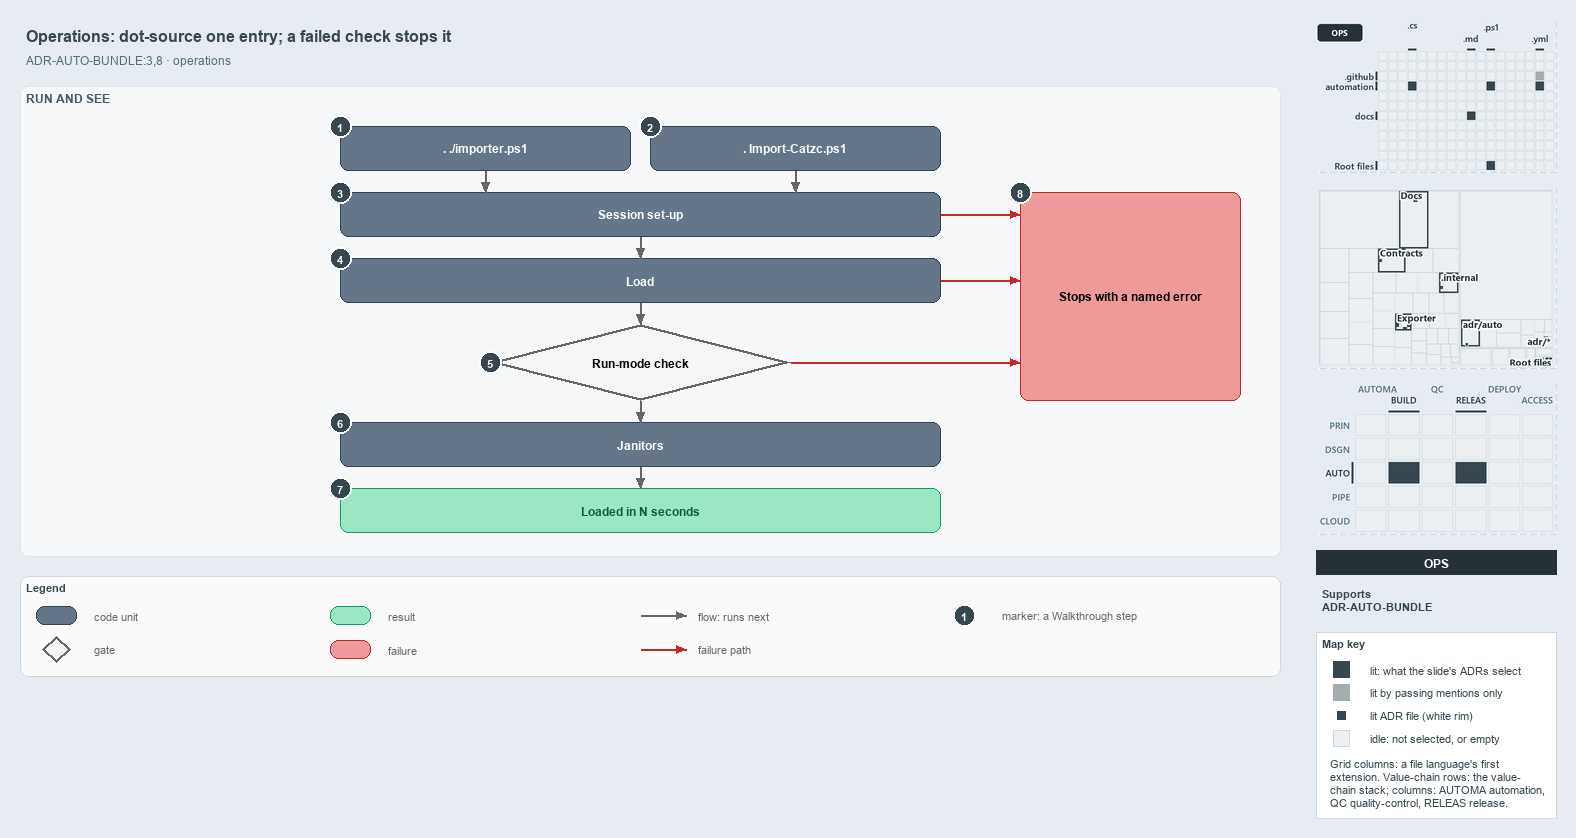

The diagram above was exported from draw.io. Its source (the exported page's mxGraphModel, read from the mxfile embedded in the PNG):
<mxGraphModel dx="1024" dy="768" grid="0" gridSize="10" guides="1" tooltips="1" connect="1" arrows="1" fold="1" page="1" pageScale="1" pageWidth="1572" pageHeight="690" background="#E6ECF2" math="0" shadow="0">
  <root>
    <mxCell id="0" />
    <mxCell id="1" parent="0" />
    <mxCell id="title" value="Operations: dot-source one entry; a failed check stops it" style="text;html=1;align=left;verticalAlign=middle;fontSize=16;fontStyle=1;fontColor=#37474F;" vertex="1" parent="1">
      <mxGeometry x="20" y="14" width="1260" height="30" as="geometry" />
    </mxCell>
    <mxCell id="subtitle" value="ADR-AUTO-BUNDLE:3,8 &amp;#183; operations" style="text;html=1;align=left;verticalAlign=middle;fontSize=12;fontColor=#546E7A;" vertex="1" parent="1">
      <mxGeometry x="20" y="44" width="1240" height="20" as="geometry" />
    </mxCell>
    <mxCell id="band-run" value="RUN AND SEE" style="rounded=1;html=1;arcSize=3;fillColor=#F6F8FA;strokeColor=#E1E4E8;verticalAlign=top;align=left;spacingLeft=8;fontStyle=1;fontSize=12;fontColor=#455A64;" vertex="1" parent="1">
      <mxGeometry x="20" y="80" width="1260" height="470" as="geometry" />
    </mxCell>
    <mxCell id="g-src" value="&lt;b&gt;. ./importer.ps1&lt;/b&gt;" style="rounded=1;whiteSpace=wrap;html=1;arcSize=20;fillColor=#647687;strokeColor=#314354;fontColor=#FFFFFF;fontSize=12;" vertex="1" parent="1">
      <mxGeometry x="340" y="120" width="290" height="44" as="geometry" />
    </mxCell>
    <mxCell id="g-bld" value="&lt;b&gt;. Import-Catzc.ps1&lt;/b&gt;" style="rounded=1;whiteSpace=wrap;html=1;arcSize=20;fillColor=#647687;strokeColor=#314354;fontColor=#FFFFFF;fontSize=12;" vertex="1" parent="1">
      <mxGeometry x="650" y="120" width="290" height="44" as="geometry" />
    </mxCell>
    <mxCell id="g-setup" value="&lt;b&gt;Session set-up&lt;/b&gt;" style="rounded=1;whiteSpace=wrap;html=1;arcSize=20;fillColor=#647687;strokeColor=#314354;fontColor=#FFFFFF;fontSize=12;" vertex="1" parent="1">
      <mxGeometry x="340" y="186" width="600" height="44" as="geometry" />
    </mxCell>
    <mxCell id="g-load" value="&lt;b&gt;Load&lt;/b&gt;" style="rounded=1;whiteSpace=wrap;html=1;arcSize=20;fillColor=#647687;strokeColor=#314354;fontColor=#FFFFFF;fontSize=12;" vertex="1" parent="1">
      <mxGeometry x="340" y="252" width="600" height="44" as="geometry" />
    </mxCell>
    <mxCell id="g-check" value="&lt;b&gt;Run-mode check&lt;/b&gt;" style="rhombus;whiteSpace=wrap;html=1;fillColor=#f5f5f5;strokeColor=#666666;strokeWidth=3;fontSize=12;" vertex="1" parent="1">
      <mxGeometry x="490" y="318" width="300" height="76" as="geometry" />
    </mxCell>
    <mxCell id="g-janitors" value="&lt;b&gt;Janitors&lt;/b&gt;" style="rounded=1;whiteSpace=wrap;html=1;arcSize=20;fillColor=#647687;strokeColor=#314354;fontColor=#FFFFFF;fontSize=12;" vertex="1" parent="1">
      <mxGeometry x="340" y="416" width="600" height="44" as="geometry" />
    </mxCell>
    <mxCell id="g-loaded" value="&lt;b&gt;Loaded in N seconds&lt;/b&gt;" style="rounded=1;whiteSpace=wrap;html=1;arcSize=20;fillColor=#9BE7C4;strokeColor=#0E9F6E;fontColor=#0B5C43;fontSize=12;" vertex="1" parent="1">
      <mxGeometry x="340" y="482" width="600" height="44" as="geometry" />
    </mxCell>
    <mxCell id="g-stop" value="&lt;b&gt;Stops with a named error&lt;/b&gt;" style="rounded=1;whiteSpace=wrap;html=1;arcSize=20;fillColor=#EF9A9A;strokeColor=#C62828;fontSize=12;" vertex="1" parent="1">
      <mxGeometry x="1020" y="186" width="220" height="208" as="geometry" />
    </mxCell>
    <mxCell id="p-edge-src-setup-a" value="" style="text;html=1;strokeColor=none;fillColor=none;" vertex="1" parent="1">
      <mxGeometry x="485" y="164" width="1" height="1" as="geometry" />
    </mxCell>
    <mxCell id="p-edge-src-setup-b" value="" style="text;html=1;strokeColor=none;fillColor=none;" vertex="1" parent="1">
      <mxGeometry x="485" y="186" width="1" height="1" as="geometry" />
    </mxCell>
    <mxCell id="edge-src-setup" value="" style="edgeStyle=orthogonalEdgeStyle;rounded=1;html=1;endArrow=block;strokeColor=#666666;" edge="1" parent="1" source="p-edge-src-setup-a" target="p-edge-src-setup-b">
      <mxGeometry relative="1" as="geometry" />
    </mxCell>
    <mxCell id="p-edge-bld-setup-a" value="" style="text;html=1;strokeColor=none;fillColor=none;" vertex="1" parent="1">
      <mxGeometry x="795" y="164" width="1" height="1" as="geometry" />
    </mxCell>
    <mxCell id="p-edge-bld-setup-b" value="" style="text;html=1;strokeColor=none;fillColor=none;" vertex="1" parent="1">
      <mxGeometry x="795" y="186" width="1" height="1" as="geometry" />
    </mxCell>
    <mxCell id="edge-bld-setup" value="" style="edgeStyle=orthogonalEdgeStyle;rounded=1;html=1;endArrow=block;strokeColor=#666666;" edge="1" parent="1" source="p-edge-bld-setup-a" target="p-edge-bld-setup-b">
      <mxGeometry relative="1" as="geometry" />
    </mxCell>
    <mxCell id="p-edge-next-1-a" value="" style="text;html=1;strokeColor=none;fillColor=none;" vertex="1" parent="1">
      <mxGeometry x="640" y="230" width="1" height="1" as="geometry" />
    </mxCell>
    <mxCell id="p-edge-next-1-b" value="" style="text;html=1;strokeColor=none;fillColor=none;" vertex="1" parent="1">
      <mxGeometry x="640" y="252" width="1" height="1" as="geometry" />
    </mxCell>
    <mxCell id="edge-next-1" value="" style="edgeStyle=orthogonalEdgeStyle;rounded=1;html=1;endArrow=block;strokeColor=#666666;" edge="1" parent="1" source="p-edge-next-1-a" target="p-edge-next-1-b">
      <mxGeometry relative="1" as="geometry" />
    </mxCell>
    <mxCell id="p-edge-next-2-a" value="" style="text;html=1;strokeColor=none;fillColor=none;" vertex="1" parent="1">
      <mxGeometry x="640" y="296" width="1" height="1" as="geometry" />
    </mxCell>
    <mxCell id="p-edge-next-2-b" value="" style="text;html=1;strokeColor=none;fillColor=none;" vertex="1" parent="1">
      <mxGeometry x="640" y="318" width="1" height="1" as="geometry" />
    </mxCell>
    <mxCell id="edge-next-2" value="" style="edgeStyle=orthogonalEdgeStyle;rounded=1;html=1;endArrow=block;strokeColor=#666666;" edge="1" parent="1" source="p-edge-next-2-a" target="p-edge-next-2-b">
      <mxGeometry relative="1" as="geometry" />
    </mxCell>
    <mxCell id="p-edge-next-3-a" value="" style="text;html=1;strokeColor=none;fillColor=none;" vertex="1" parent="1">
      <mxGeometry x="640" y="394" width="1" height="1" as="geometry" />
    </mxCell>
    <mxCell id="p-edge-next-3-b" value="" style="text;html=1;strokeColor=none;fillColor=none;" vertex="1" parent="1">
      <mxGeometry x="640" y="416" width="1" height="1" as="geometry" />
    </mxCell>
    <mxCell id="edge-next-3" value="" style="edgeStyle=orthogonalEdgeStyle;rounded=1;html=1;endArrow=block;strokeColor=#666666;" edge="1" parent="1" source="p-edge-next-3-a" target="p-edge-next-3-b">
      <mxGeometry relative="1" as="geometry" />
    </mxCell>
    <mxCell id="p-edge-next-4-a" value="" style="text;html=1;strokeColor=none;fillColor=none;" vertex="1" parent="1">
      <mxGeometry x="640" y="460" width="1" height="1" as="geometry" />
    </mxCell>
    <mxCell id="p-edge-next-4-b" value="" style="text;html=1;strokeColor=none;fillColor=none;" vertex="1" parent="1">
      <mxGeometry x="640" y="482" width="1" height="1" as="geometry" />
    </mxCell>
    <mxCell id="edge-next-4" value="" style="edgeStyle=orthogonalEdgeStyle;rounded=1;html=1;endArrow=block;strokeColor=#666666;" edge="1" parent="1" source="p-edge-next-4-a" target="p-edge-next-4-b">
      <mxGeometry relative="1" as="geometry" />
    </mxCell>
    <mxCell id="p-fail-setup-a" value="" style="text;html=1;strokeColor=none;fillColor=none;" vertex="1" parent="1">
      <mxGeometry x="940" y="208" width="1" height="1" as="geometry" />
    </mxCell>
    <mxCell id="p-fail-setup-b" value="" style="text;html=1;strokeColor=none;fillColor=none;" vertex="1" parent="1">
      <mxGeometry x="1020" y="208" width="1" height="1" as="geometry" />
    </mxCell>
    <mxCell id="fail-setup" value="" style="edgeStyle=orthogonalEdgeStyle;rounded=1;html=1;endArrow=block;strokeColor=#C62828;" edge="1" parent="1" source="p-fail-setup-a" target="p-fail-setup-b">
      <mxGeometry relative="1" as="geometry" />
    </mxCell>
    <mxCell id="p-fail-load-a" value="" style="text;html=1;strokeColor=none;fillColor=none;" vertex="1" parent="1">
      <mxGeometry x="940" y="274" width="1" height="1" as="geometry" />
    </mxCell>
    <mxCell id="p-fail-load-b" value="" style="text;html=1;strokeColor=none;fillColor=none;" vertex="1" parent="1">
      <mxGeometry x="1020" y="274" width="1" height="1" as="geometry" />
    </mxCell>
    <mxCell id="fail-load" value="" style="edgeStyle=orthogonalEdgeStyle;rounded=1;html=1;endArrow=block;strokeColor=#C62828;" edge="1" parent="1" source="p-fail-load-a" target="p-fail-load-b">
      <mxGeometry relative="1" as="geometry" />
    </mxCell>
    <mxCell id="p-fail-check-a" value="" style="text;html=1;strokeColor=none;fillColor=none;" vertex="1" parent="1">
      <mxGeometry x="790" y="356" width="1" height="1" as="geometry" />
    </mxCell>
    <mxCell id="p-fail-check-b" value="" style="text;html=1;strokeColor=none;fillColor=none;" vertex="1" parent="1">
      <mxGeometry x="1020" y="356" width="1" height="1" as="geometry" />
    </mxCell>
    <mxCell id="fail-check" value="" style="edgeStyle=orthogonalEdgeStyle;rounded=1;html=1;endArrow=block;strokeColor=#C62828;" edge="1" parent="1" source="p-fail-check-a" target="p-fail-check-b">
      <mxGeometry relative="1" as="geometry" />
    </mxCell>
    <mxCell id="mark-1" value="1" style="ellipse;html=1;fillColor=#37474F;strokeColor=#FFFFFF;strokeWidth=2;fontColor=#FFFFFF;fontStyle=1;fontSize=11;" vertex="1" parent="1">
      <mxGeometry x="329" y="109" width="22" height="22" as="geometry" />
    </mxCell>
    <mxCell id="mark-2" value="2" style="ellipse;html=1;fillColor=#37474F;strokeColor=#FFFFFF;strokeWidth=2;fontColor=#FFFFFF;fontStyle=1;fontSize=11;" vertex="1" parent="1">
      <mxGeometry x="639" y="109" width="22" height="22" as="geometry" />
    </mxCell>
    <mxCell id="mark-3" value="3" style="ellipse;html=1;fillColor=#37474F;strokeColor=#FFFFFF;strokeWidth=2;fontColor=#FFFFFF;fontStyle=1;fontSize=11;" vertex="1" parent="1">
      <mxGeometry x="329" y="175" width="22" height="22" as="geometry" />
    </mxCell>
    <mxCell id="mark-4" value="4" style="ellipse;html=1;fillColor=#37474F;strokeColor=#FFFFFF;strokeWidth=2;fontColor=#FFFFFF;fontStyle=1;fontSize=11;" vertex="1" parent="1">
      <mxGeometry x="329" y="241" width="22" height="22" as="geometry" />
    </mxCell>
    <mxCell id="mark-5" value="5" style="ellipse;html=1;fillColor=#37474F;strokeColor=#FFFFFF;strokeWidth=2;fontColor=#FFFFFF;fontStyle=1;fontSize=11;" vertex="1" parent="1">
      <mxGeometry x="479" y="345" width="22" height="22" as="geometry" />
    </mxCell>
    <mxCell id="mark-6" value="6" style="ellipse;html=1;fillColor=#37474F;strokeColor=#FFFFFF;strokeWidth=2;fontColor=#FFFFFF;fontStyle=1;fontSize=11;" vertex="1" parent="1">
      <mxGeometry x="329" y="405" width="22" height="22" as="geometry" />
    </mxCell>
    <mxCell id="mark-7" value="7" style="ellipse;html=1;fillColor=#37474F;strokeColor=#FFFFFF;strokeWidth=2;fontColor=#FFFFFF;fontStyle=1;fontSize=11;" vertex="1" parent="1">
      <mxGeometry x="329" y="471" width="22" height="22" as="geometry" />
    </mxCell>
    <mxCell id="mark-8" value="8" style="ellipse;html=1;fillColor=#37474F;strokeColor=#FFFFFF;strokeWidth=2;fontColor=#FFFFFF;fontStyle=1;fontSize=11;" vertex="1" parent="1">
      <mxGeometry x="1009" y="175" width="22" height="22" as="geometry" />
    </mxCell>
    <mxCell id="legend" value="&lt;b&gt;Legend&lt;/b&gt;" style="rounded=1;whiteSpace=wrap;html=1;arcSize=6;fillColor=#FAFAFA;strokeColor=#CFD8DC;align=left;verticalAlign=top;spacing=8;fontSize=11;fontColor=#37474F;" vertex="1" parent="1">
      <mxGeometry x="20" y="570" width="1260" height="100" as="geometry" />
    </mxCell>
    <mxCell id="legend-0" value="" style="rounded=1;whiteSpace=wrap;html=1;arcSize=20;fillColor=#647687;strokeColor=#314354;fontColor=#FFFFFF;fontSize=12;" vertex="1" parent="1">
      <mxGeometry x="36" y="600" width="40" height="18" as="geometry" />
    </mxCell>
    <mxCell id="legend-0-text" value="code unit" style="text;html=1;align=left;verticalAlign=middle;fontSize=11;fontColor=#666666;" vertex="1" parent="1">
      <mxGeometry x="88" y="599" width="240" height="20" as="geometry" />
    </mxCell>
    <mxCell id="legend-1" value="" style="rhombus;whiteSpace=wrap;html=1;fillColor=#f5f5f5;strokeColor=#666666;strokeWidth=3;fontSize=12;" vertex="1" parent="1">
      <mxGeometry x="42" y="630" width="28" height="26" as="geometry" />
    </mxCell>
    <mxCell id="legend-1-text" value="gate" style="text;html=1;align=left;verticalAlign=middle;fontSize=11;fontColor=#666666;" vertex="1" parent="1">
      <mxGeometry x="88" y="633" width="240" height="20" as="geometry" />
    </mxCell>
    <mxCell id="legend-2" value="" style="rounded=1;whiteSpace=wrap;html=1;arcSize=20;fillColor=#9BE7C4;strokeColor=#0E9F6E;fontColor=#0B5C43;fontSize=12;" vertex="1" parent="1">
      <mxGeometry x="330" y="600" width="40" height="18" as="geometry" />
    </mxCell>
    <mxCell id="legend-2-text" value="result" style="text;html=1;align=left;verticalAlign=middle;fontSize=11;fontColor=#666666;" vertex="1" parent="1">
      <mxGeometry x="382" y="599" width="240" height="20" as="geometry" />
    </mxCell>
    <mxCell id="legend-3" value="" style="rounded=1;whiteSpace=wrap;html=1;arcSize=20;fillColor=#EF9A9A;strokeColor=#C62828;fontSize=12;" vertex="1" parent="1">
      <mxGeometry x="330" y="634" width="40" height="18" as="geometry" />
    </mxCell>
    <mxCell id="legend-3-text" value="failure" style="text;html=1;align=left;verticalAlign=middle;fontSize=11;fontColor=#666666;" vertex="1" parent="1">
      <mxGeometry x="382" y="633" width="240" height="20" as="geometry" />
    </mxCell>
    <mxCell id="p-legend-4-a" value="" style="text;html=1;strokeColor=none;fillColor=none;" vertex="1" parent="1">
      <mxGeometry x="640" y="609" width="1" height="1" as="geometry" />
    </mxCell>
    <mxCell id="p-legend-4-b" value="" style="text;html=1;strokeColor=none;fillColor=none;" vertex="1" parent="1">
      <mxGeometry x="686" y="609" width="1" height="1" as="geometry" />
    </mxCell>
    <mxCell id="legend-4" value="" style="edgeStyle=orthogonalEdgeStyle;rounded=1;html=1;endArrow=block;strokeColor=#666666;" edge="1" parent="1" source="p-legend-4-a" target="p-legend-4-b">
      <mxGeometry relative="1" as="geometry" />
    </mxCell>
    <mxCell id="legend-4-text" value="flow: runs next" style="text;html=1;align=left;verticalAlign=middle;fontSize=11;fontColor=#666666;" vertex="1" parent="1">
      <mxGeometry x="692" y="599" width="240" height="20" as="geometry" />
    </mxCell>
    <mxCell id="p-legend-5-a" value="" style="text;html=1;strokeColor=none;fillColor=none;" vertex="1" parent="1">
      <mxGeometry x="640" y="643" width="1" height="1" as="geometry" />
    </mxCell>
    <mxCell id="p-legend-5-b" value="" style="text;html=1;strokeColor=none;fillColor=none;" vertex="1" parent="1">
      <mxGeometry x="686" y="643" width="1" height="1" as="geometry" />
    </mxCell>
    <mxCell id="legend-5" value="" style="edgeStyle=orthogonalEdgeStyle;rounded=1;html=1;endArrow=block;strokeColor=#C62828;" edge="1" parent="1" source="p-legend-5-a" target="p-legend-5-b">
      <mxGeometry relative="1" as="geometry" />
    </mxCell>
    <mxCell id="legend-5-text" value="failure path" style="text;html=1;align=left;verticalAlign=middle;fontSize=11;fontColor=#666666;" vertex="1" parent="1">
      <mxGeometry x="692" y="633" width="240" height="20" as="geometry" />
    </mxCell>
    <mxCell id="legend-6" value="1" style="ellipse;html=1;fillColor=#37474F;strokeColor=#FFFFFF;strokeWidth=2;fontColor=#FFFFFF;fontStyle=1;fontSize=11;" vertex="1" parent="1">
      <mxGeometry x="953" y="598" width="22" height="22" as="geometry" />
    </mxCell>
    <mxCell id="legend-6-text" value="marker: a Walkthrough step" style="text;html=1;align=left;verticalAlign=middle;fontSize=11;fontColor=#666666;" vertex="1" parent="1">
      <mxGeometry x="996" y="599" width="240" height="20" as="geometry" />
    </mxCell>
    <mxCell id="minimap-grid" value="" style="shape=image;html=1;imageAspect=0;aspect=fixed;verticalLabelPosition=bottom;strokeColor=#CFD8DC;dashed=1;fillColor=#FAFAFA;image=data:image/png,(base64 omitted: 11220 chars);" vertex="1" parent="1">
      <mxGeometry x="1316" y="16" width="240" height="150" as="geometry" />
    </mxCell>
    <mxCell id="minimap-tree" value="" style="shape=image;html=1;imageAspect=0;aspect=fixed;verticalLabelPosition=bottom;strokeColor=#CFD8DC;dashed=1;fillColor=#FAFAFA;image=data:image/png,(base64 omitted: 20188 chars);" vertex="1" parent="1">
      <mxGeometry x="1316" y="182" width="240" height="180" as="geometry" />
    </mxCell>
    <mxCell id="minimap-chain" value="" style="shape=image;html=1;imageAspect=0;aspect=fixed;verticalLabelPosition=bottom;strokeColor=#CFD8DC;dashed=1;fillColor=#FAFAFA;image=data:image/png,(base64 omitted: 14404 chars);" vertex="1" parent="1">
      <mxGeometry x="1316" y="378" width="240" height="150" as="geometry" />
    </mxCell>
    <mxCell id="lens-badge" value="OPS" style="rounded=0;whiteSpace=wrap;html=1;align=center;verticalAlign=middle;fontSize=12;fontStyle=1;fontColor=#FFFFFF;fillColor=#263238;strokeColor=none;" vertex="1" parent="1">
      <mxGeometry x="1316" y="544" width="240" height="24" as="geometry" />
    </mxCell>
    <mxCell id="supports" value="&lt;b&gt;Supports&lt;/b&gt;&lt;br&gt;ADR-AUTO-BUNDLE" style="text;html=1;whiteSpace=wrap;align=left;verticalAlign=top;fontSize=11;fontColor=#37474F;" vertex="1" parent="1">
      <mxGeometry x="1316" y="576" width="240" height="38" as="geometry" />
    </mxCell>
    <mxCell id="mapkey" value="&lt;b&gt;Map key&lt;/b&gt;" style="rounded=0;whiteSpace=wrap;html=1;align=left;verticalAlign=top;fontSize=11;fontColor=#37474F;fillColor=#FFFFFF;strokeColor=#CFD8DC;spacingLeft=8;spacingTop=2;" vertex="1" parent="1">
      <mxGeometry x="1316" y="626" width="240" height="186" as="geometry" />
    </mxCell>
    <mxCell id="mapkey-lit" value="" style="rounded=0;html=1;fillColor=#37474F;strokeColor=#37474F;" vertex="1" parent="1">
      <mxGeometry x="1333.0" y="655.0" width="16" height="16" as="geometry" />
    </mxCell>
    <mxCell id="mapkey-lit-text" value="lit: what the slide's ADRs select" style="text;html=1;align=left;verticalAlign=middle;fontSize=11;fontColor=#37474F;" vertex="1" parent="1">
      <mxGeometry x="1364" y="653" width="184" height="20" as="geometry" />
    </mxCell>
    <mxCell id="mapkey-touched" value="" style="rounded=0;html=1;fillColor=#A4ACB0;strokeColor=#A4ACB0;" vertex="1" parent="1">
      <mxGeometry x="1333.0" y="678.0" width="16" height="16" as="geometry" />
    </mxCell>
    <mxCell id="mapkey-touched-text" value="lit by passing mentions only" style="text;html=1;align=left;verticalAlign=middle;fontSize=11;fontColor=#37474F;" vertex="1" parent="1">
      <mxGeometry x="1364" y="676" width="184" height="20" as="geometry" />
    </mxCell>
    <mxCell id="mapkey-adr" value="" style="rounded=0;html=1;fillColor=#37474F;strokeColor=#FFFFFF;strokeWidth=2;" vertex="1" parent="1">
      <mxGeometry x="1335.0" y="703.0" width="12" height="12" as="geometry" />
    </mxCell>
    <mxCell id="mapkey-adr-text" value="lit ADR file (white rim)" style="text;html=1;align=left;verticalAlign=middle;fontSize=11;fontColor=#37474F;" vertex="1" parent="1">
      <mxGeometry x="1364" y="699" width="184" height="20" as="geometry" />
    </mxCell>
    <mxCell id="mapkey-idle" value="" style="rounded=0;html=1;fillColor=#ECEFF1;strokeColor=#CFD8DC;" vertex="1" parent="1">
      <mxGeometry x="1333.0" y="724.0" width="16" height="16" as="geometry" />
    </mxCell>
    <mxCell id="mapkey-idle-text" value="idle: not selected, or empty" style="text;html=1;align=left;verticalAlign=middle;fontSize=11;fontColor=#37474F;" vertex="1" parent="1">
      <mxGeometry x="1364" y="722" width="184" height="20" as="geometry" />
    </mxCell>
    <mxCell id="mapkey-codes" value="Grid columns: a file language's first&lt;br&gt;extension. Value-chain rows: the value-&lt;br&gt;chain stack; columns: AUTOMA automation,&lt;br&gt;QC quality-control, RELEAS release." style="text;html=1;align=left;verticalAlign=top;whiteSpace=wrap;fontSize=11;fontColor=#37474F;" vertex="1" parent="1">
      <mxGeometry x="1324" y="746" width="224" height="60" as="geometry" />
    </mxCell>
  </root>
</mxGraphModel>